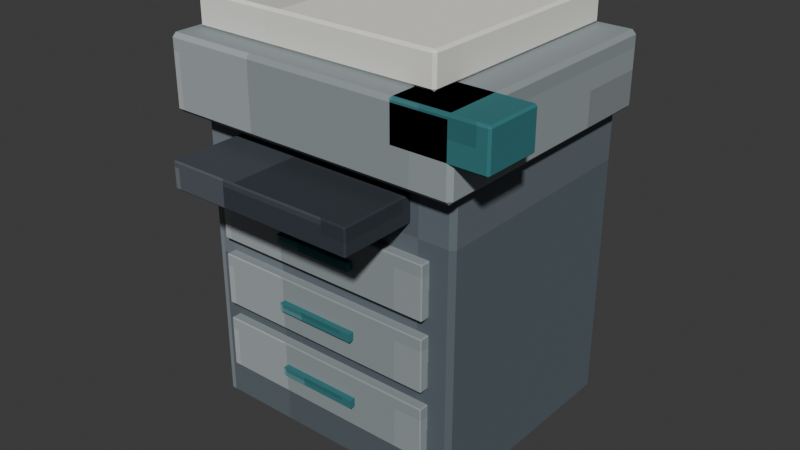 # Source: office_photocopier.blend  (saved by Blender 5.2.44; exported with 4.5.12 LTS)
import bpy
from mathutils import Matrix  # noqa: F401  (used for matrix-valued properties, if any)

bpy.ops.wm.read_factory_settings(use_empty=True)
scene = bpy.context.scene
scene.name = 'Scene'

# ---- collections
col_collection = bpy.data.collections.new('Collection'); scene.collection.children.link(col_collection)

# ---- images (referenced by path relative to the original .blend; pixels are not part of the script)
import os
ASSET_DIR = os.environ.get("B2B_ASSET_DIR", "")  # directory of the original .blend (textures are referenced by path, not embedded)
HERE = os.path.dirname(os.path.abspath(__file__))  # packed textures are extracted next to this script under _unpacked/

def load_image(name, relpath, width, height, colorspace="sRGB"):
    """Load a texture the original file referenced (path relative to the .blend, or extracted next to this script)."""
    p = next((c for c in (os.path.join(HERE, relpath), os.path.join(ASSET_DIR, relpath)) if relpath and os.path.exists(c)), "")
    if p:
        img = bpy.data.images.load(p, check_existing=True)
        img.name = name
    else:  # same state as the original file: an image datablock whose file is absent (Cycles renders it pink)
        img = bpy.data.images.new(name, width, height)
        img.source = "FILE"
        img.filepath = "//" + (relpath or name)
    img.colorspace_settings.name = colorspace
    return img
img_office_photocopier_pixel_atlas = load_image('office_photocopier_pixel_atlas', '_unpacked/office_photocopier_pixel_atlas.1dd3c55a.png', 128, 16, 'sRGB')

# ---- materials (node trees are filled in below, after node groups)
mat_office_photocopier_pixel_paint = bpy.data.materials.new('Office Photocopier pixel paint')

# ---- material node trees
mat_office_photocopier_pixel_paint.use_nodes = True; mat_office_photocopier_pixel_paint.node_tree.nodes.clear()
_N = mat_office_photocopier_pixel_paint.node_tree.nodes; _L = mat_office_photocopier_pixel_paint.node_tree.links
n0 = _N.new('ShaderNodeBsdfPrincipled'); n0.name = 'Principled BSDF'; n0.location = (-200, 100)
n0.inputs[1].default_value = 0.05
n0.inputs[2].default_value = 0.86
n0.inputs[10].default_value = 0.005
n1 = _N.new('ShaderNodeOutputMaterial'); n1.name = 'Material Output'; n1.location = (200, 100)
n2 = _N.new('ShaderNodeTexImage'); n2.name = 'Image Texture'; n2.location = (0, 0)
n2.image = img_office_photocopier_pixel_atlas
n2.interpolation = 'Closest'
_L.new(n0.outputs[0], n1.inputs[0])
_L.new(n2.outputs[0], n0.inputs[0])
n1.is_active_output = True

# ---- world
world_world = bpy.data.worlds.new('World'); scene.world = world_world
world_world.use_nodes = True; world_world.node_tree.nodes.clear()
_N = world_world.node_tree.nodes; _L = world_world.node_tree.links
n0 = _N.new('ShaderNodeOutputWorld'); n0.name = 'World Output'; n0.location = (200, 100)
n1 = _N.new('ShaderNodeBackground'); n1.name = 'Background'; n1.location = (-200, 100)
n1.inputs[0].default_value = (0.05088, 0.05088, 0.05088, 1.0)
_L.new(n1.outputs[0], n0.inputs[0])
n0.is_active_output = True
world_world.color = (0.05088, 0.05088, 0.05088)
world_world.sun_shadow_jitter_overblur = 0.0

# ---- meshes
me_cube = bpy.data.meshes.new('Cube')
me_cube.from_pydata([(-0.406, -0.346, -0.49), (-0.406, -0.36, -0.476), (-0.42, -0.346, -0.476), (-0.406, -0.36, 0.476), (-0.406, -0.346, 0.49), (-0.42, -0.346, 0.476), (-0.406, 0.346, -0.49), (-0.42, 0.346, -0.476), (-0.406, 0.36, -0.476), (-0.406, 0.346, 0.49), (-0.406, 0.36, 0.476), (-0.42, 0.346, 0.476), (0.406, -0.346, -0.49), (0.42, -0.346, -0.476), (0.406, -0.36, -0.476), (0.406, -0.346, 0.49), (0.406, -0.36, 0.476), (0.42, -0.346, 0.476), (0.406, 0.346, -0.49), (0.406, 0.36, -0.476), (0.42, 0.346, -0.476), (0.406, 0.346, 0.49), (0.42, 0.346, 0.476), (0.406, 0.36, 0.476)], [], [(0, 1, 2), (3, 4, 5), (6, 7, 8), (9, 10, 11), (12, 13, 14), (15, 16, 17), (18, 19, 20), (21, 22, 23), (6, 0, 2, 7), (1, 3, 5, 2), (4, 9, 11, 5), (10, 8, 7, 11), (18, 6, 8, 19), (9, 21, 23, 10), (22, 20, 19, 23), (12, 18, 20, 13), (21, 15, 17, 22), (16, 14, 13, 17), (0, 12, 14, 1), (15, 4, 3, 16), (6, 18, 12, 0), (2, 5, 11, 7), (14, 16, 3, 1), (21, 9, 4, 15), (8, 10, 23, 19), (20, 22, 17, 13)])
_uv = me_cube.uv_layers.new(name='UVMap')
_uv.uv.foreach_set('vector', [0.2712, 0.7182, 0.2712, 0.7225, 0.2708, 0.7182, 0.326, 0.9413, 0.3264, 0.9413, 0.326, 0.945, 0.2712, 0.5043, 0.2708, 0.5043, 0.2712, 0.5, 0.3264, 0.2785, 0.326, 0.2812, 0.326, 0.2743, 0.2981, 0.7182, 0.2989, 0.7182, 0.2986, 0.7244, 0.3266, 0.7222, 0.326, 0.7262, 0.326, 0.7193, 0.2981, 0.5043, 0.2986, 0.4981, 0.2989, 0.5043, 0.3266, 0.5023, 0.326, 0.5043, 0.326, 0.4972, 0.2712, 0.5043, 0.2712, 0.7182, 0.2708, 0.7182, 0.2708, 0.5043, 0.299, 0.055, 0.326, 0.055, 0.326, 0.05933, 0.299, 0.05933, 0.3264, 0.05933, 0.3264, 0.2785, 0.326, 0.2743, 0.326, 0.05933, 0.326, 0.2812, 0.299, 0.2812, 0.299, 0.2732, 0.326, 0.2743, 0.2981, 0.5043, 0.2712, 0.5043, 0.2712, 0.5, 0.2986, 0.4981, 0.3264, 0.2785, 0.3266, 0.5023, 0.326, 0.4972, 0.326, 0.2812, 0.326, 0.5043, 0.2989, 0.5043, 0.2986, 0.4981, 0.326, 0.4972, 0.2981, 0.7182, 0.2981, 0.5043, 0.2989, 0.5043, 0.2989, 0.7182, 0.3266, 0.5023, 0.3266, 0.7222, 0.326, 0.7193, 0.326, 0.5043, 0.326, 0.7262, 0.2986, 0.7244, 0.2989, 0.7182, 0.326, 0.7193, 0.2712, 0.7182, 0.2981, 0.7182, 0.2986, 0.7244, 0.2712, 0.7225, 0.3266, 0.7222, 0.3264, 0.9413, 0.326, 0.9413, 0.326, 0.7262, 0.2712, 0.5043, 0.2981, 0.5043, 0.2981, 0.7182, 0.2712, 0.7182, 0.299, 0.05933, 0.326, 0.05933, 0.326, 0.2743, 0.299, 0.2732, 0.2986, 0.7244, 0.326, 0.7262, 0.326, 0.9413, 0.299, 0.9413, 0.3266, 0.5023, 0.3538, 0.5043, 0.3538, 0.7182, 0.3266, 0.7222, 0.299, 0.2812, 0.326, 0.2812, 0.326, 0.4972, 0.2986, 0.4981, 0.2989, 0.5043, 0.326, 0.5043, 0.326, 0.7193, 0.2989, 0.7182])
me_cube.materials.append(mat_office_photocopier_pixel_paint)
me_cube.update()
me_cube_001 = bpy.data.meshes.new('Cube.001')
me_cube_001.from_pydata([(-0.347, -0.0145, -0.08), (-0.347, -0.0175, -0.077), (-0.35, -0.0145, -0.077), (-0.347, -0.0175, 0.077), (-0.347, -0.0145, 0.08), (-0.35, -0.0145, 0.077), (-0.347, 0.0145, -0.08), (-0.35, 0.0145, -0.077), (-0.347, 0.0175, -0.077), (-0.347, 0.0145, 0.08), (-0.347, 0.0175, 0.077), (-0.35, 0.0145, 0.077), (0.347, -0.0145, -0.08), (0.35, -0.0145, -0.077), (0.347, -0.0175, -0.077), (0.347, -0.0145, 0.08), (0.347, -0.0175, 0.077), (0.35, -0.0145, 0.077), (0.347, 0.0145, -0.08), (0.347, 0.0175, -0.077), (0.35, 0.0145, -0.077), (0.347, 0.0145, 0.08), (0.35, 0.0145, 0.077), (0.347, 0.0175, 0.077)], [], [(0, 1, 2), (3, 4, 5), (6, 7, 8), (9, 10, 11), (12, 13, 14), (15, 16, 17), (18, 19, 20), (21, 22, 23), (6, 0, 2, 7), (1, 3, 5, 2), (4, 9, 11, 5), (10, 8, 7, 11), (18, 6, 8, 19), (9, 21, 23, 10), (22, 20, 19, 23), (12, 18, 20, 13), (21, 15, 17, 22), (16, 14, 13, 17), (0, 12, 14, 1), (15, 4, 3, 16), (6, 18, 12, 0), (2, 5, 11, 7), (14, 16, 3, 1), (21, 9, 4, 15), (8, 10, 23, 19), (20, 22, 17, 13)])
_uv = me_cube_001.uv_layers.new(name='UVMap')
_uv.uv.foreach_set('vector', [0.3959, 0.7034, 0.3959, 0.7225, 0.3958, 0.7034, 0.4509, 0.944, 0.4514, 0.944, 0.4509, 0.945, 0.3959, 0.5191, 0.3958, 0.5191, 0.3959, 0.5, 0.4514, 0.2718, 0.4509, 0.2785, 0.4509, 0.2632, 0.4235, 0.7034, 0.424, 0.7034, 0.4238, 0.723, 0.4515, 0.7134, 0.4509, 0.7235, 0.4509, 0.7082, 0.4235, 0.5191, 0.4238, 0.4995, 0.424, 0.5191, 0.4515, 0.5141, 0.4509, 0.5191, 0.4509, 0.4993, 0.3959, 0.5191, 0.3959, 0.7034, 0.3958, 0.7034, 0.3958, 0.5191, 0.4241, 0.055, 0.4509, 0.055, 0.4509, 0.07407, 0.4241, 0.07407, 0.4514, 0.07407, 0.4514, 0.2718, 0.4509, 0.2632, 0.4509, 0.07407, 0.4509, 0.2785, 0.4241, 0.2785, 0.4241, 0.2584, 0.4509, 0.2632, 0.4235, 0.5191, 0.3959, 0.5191, 0.3959, 0.5, 0.4238, 0.4995, 0.4514, 0.2718, 0.4515, 0.5141, 0.4509, 0.4993, 0.4509, 0.2785, 0.4509, 0.5191, 0.424, 0.5191, 0.4238, 0.4995, 0.4509, 0.4993, 0.4235, 0.7034, 0.4235, 0.5191, 0.424, 0.5191, 0.424, 0.7034, 0.4515, 0.5141, 0.4515, 0.7134, 0.4509, 0.7082, 0.4509, 0.5191, 0.4509, 0.7235, 0.4238, 0.723, 0.424, 0.7034, 0.4509, 0.7082, 0.3959, 0.7034, 0.4235, 0.7034, 0.4238, 0.723, 0.3959, 0.7225, 0.4515, 0.7134, 0.4514, 0.944, 0.4509, 0.944, 0.4509, 0.7235, 0.3959, 0.5191, 0.4235, 0.5191, 0.4235, 0.7034, 0.3959, 0.7034, 0.4241, 0.07407, 0.4509, 0.07407, 0.4509, 0.2632, 0.4241, 0.2584, 0.4238, 0.723, 0.4509, 0.7235, 0.4509, 0.944, 0.4241, 0.944, 0.4515, 0.5141, 0.4791, 0.5191, 0.4791, 0.7034, 0.4515, 0.7134, 0.4241, 0.2785, 0.4509, 0.2785, 0.4509, 0.4993, 0.4238, 0.4995, 0.424, 0.5191, 0.4509, 0.5191, 0.4509, 0.7082, 0.424, 0.7034])
me_cube_001.materials.append(mat_office_photocopier_pixel_paint)
me_cube_001.update()
me_cube_002 = bpy.data.meshes.new('Cube.002')
me_cube_002.from_pydata([(-0.125, -0.009, -0.0125), (-0.125, -0.009, 0.0125), (-0.125, 0.009, -0.0125), (-0.125, 0.009, 0.0125), (0.125, -0.009, -0.0125), (0.125, -0.009, 0.0125), (0.125, 0.009, -0.0125), (0.125, 0.009, 0.0125)], [], [(0, 1, 3, 2), (2, 3, 7, 6), (6, 7, 5, 4), (4, 5, 1, 0), (2, 6, 4, 0), (7, 3, 1, 5)])
_uv = me_cube_002.uv_layers.new(name='UVMap')
_uv.uv.foreach_set('vector', [0.7986, 0.055, 0.8264, 0.055, 0.8264, 0.2775, 0.7986, 0.2775, 0.7986, 0.2775, 0.8264, 0.2775, 0.8264, 0.5, 0.7986, 0.5, 0.7986, 0.5, 0.8264, 0.5, 0.8264, 0.7225, 0.7986, 0.7225, 0.7986, 0.7225, 0.8264, 0.7225, 0.8264, 0.945, 0.7986, 0.945, 0.7708, 0.5, 0.7986, 0.5, 0.7986, 0.7225, 0.7708, 0.7225, 0.8264, 0.5, 0.8542, 0.5, 0.8542, 0.7225, 0.8264, 0.7225])
me_cube_002.materials.append(mat_office_photocopier_pixel_paint)
me_cube_002.update()
me_cube_003 = bpy.data.meshes.new('Cube.003')
me_cube_003.from_pydata([(-0.347, -0.0145, -0.08), (-0.347, -0.0175, -0.077), (-0.35, -0.0145, -0.077), (-0.347, -0.0175, 0.077), (-0.347, -0.0145, 0.08), (-0.35, -0.0145, 0.077), (-0.347, 0.0145, -0.08), (-0.35, 0.0145, -0.077), (-0.347, 0.0175, -0.077), (-0.347, 0.0145, 0.08), (-0.347, 0.0175, 0.077), (-0.35, 0.0145, 0.077), (0.347, -0.0145, -0.08), (0.35, -0.0145, -0.077), (0.347, -0.0175, -0.077), (0.347, -0.0145, 0.08), (0.347, -0.0175, 0.077), (0.35, -0.0145, 0.077), (0.347, 0.0145, -0.08), (0.347, 0.0175, -0.077), (0.35, 0.0145, -0.077), (0.347, 0.0145, 0.08), (0.35, 0.0145, 0.077), (0.347, 0.0175, 0.077)], [], [(0, 1, 2), (3, 4, 5), (6, 7, 8), (9, 10, 11), (12, 13, 14), (15, 16, 17), (18, 19, 20), (21, 22, 23), (6, 0, 2, 7), (1, 3, 5, 2), (4, 9, 11, 5), (10, 8, 7, 11), (18, 6, 8, 19), (9, 21, 23, 10), (22, 20, 19, 23), (12, 18, 20, 13), (21, 15, 17, 22), (16, 14, 13, 17), (0, 12, 14, 1), (15, 4, 3, 16), (6, 18, 12, 0), (2, 5, 11, 7), (14, 16, 3, 1), (21, 9, 4, 15), (8, 10, 23, 19), (20, 22, 17, 13)])
_uv = me_cube_003.uv_layers.new(name='UVMap')
_uv.uv.foreach_set('vector', [0.3959, 0.7034, 0.3959, 0.7225, 0.3958, 0.7034, 0.4509, 0.944, 0.4514, 0.944, 0.4509, 0.945, 0.3959, 0.5191, 0.3958, 0.5191, 0.3959, 0.5, 0.4514, 0.2718, 0.4509, 0.2785, 0.4509, 0.2632, 0.4235, 0.7034, 0.424, 0.7034, 0.4238, 0.723, 0.4515, 0.7134, 0.4509, 0.7235, 0.4509, 0.7082, 0.4235, 0.5191, 0.4238, 0.4995, 0.424, 0.5191, 0.4515, 0.5141, 0.4509, 0.5191, 0.4509, 0.4993, 0.3959, 0.5191, 0.3959, 0.7034, 0.3958, 0.7034, 0.3958, 0.5191, 0.4241, 0.055, 0.4509, 0.055, 0.4509, 0.07407, 0.4241, 0.07407, 0.4514, 0.07407, 0.4514, 0.2718, 0.4509, 0.2632, 0.4509, 0.07407, 0.4509, 0.2785, 0.4241, 0.2785, 0.4241, 0.2584, 0.4509, 0.2632, 0.4235, 0.5191, 0.3959, 0.5191, 0.3959, 0.5, 0.4238, 0.4995, 0.4514, 0.2718, 0.4515, 0.5141, 0.4509, 0.4993, 0.4509, 0.2785, 0.4509, 0.5191, 0.424, 0.5191, 0.4238, 0.4995, 0.4509, 0.4993, 0.4235, 0.7034, 0.4235, 0.5191, 0.424, 0.5191, 0.424, 0.7034, 0.4515, 0.5141, 0.4515, 0.7134, 0.4509, 0.7082, 0.4509, 0.5191, 0.4509, 0.7235, 0.4238, 0.723, 0.424, 0.7034, 0.4509, 0.7082, 0.3959, 0.7034, 0.4235, 0.7034, 0.4238, 0.723, 0.3959, 0.7225, 0.4515, 0.7134, 0.4514, 0.944, 0.4509, 0.944, 0.4509, 0.7235, 0.3959, 0.5191, 0.4235, 0.5191, 0.4235, 0.7034, 0.3959, 0.7034, 0.4241, 0.07407, 0.4509, 0.07407, 0.4509, 0.2632, 0.4241, 0.2584, 0.4238, 0.723, 0.4509, 0.7235, 0.4509, 0.944, 0.4241, 0.944, 0.4515, 0.5141, 0.4791, 0.5191, 0.4791, 0.7034, 0.4515, 0.7134, 0.4241, 0.2785, 0.4509, 0.2785, 0.4509, 0.4993, 0.4238, 0.4995, 0.424, 0.5191, 0.4509, 0.5191, 0.4509, 0.7082, 0.424, 0.7034])
me_cube_003.materials.append(mat_office_photocopier_pixel_paint)
me_cube_003.update()
me_cube_004 = bpy.data.meshes.new('Cube.004')
me_cube_004.from_pydata([(-0.125, -0.009, -0.0125), (-0.125, -0.009, 0.0125), (-0.125, 0.009, -0.0125), (-0.125, 0.009, 0.0125), (0.125, -0.009, -0.0125), (0.125, -0.009, 0.0125), (0.125, 0.009, -0.0125), (0.125, 0.009, 0.0125)], [], [(0, 1, 3, 2), (2, 3, 7, 6), (6, 7, 5, 4), (4, 5, 1, 0), (2, 6, 4, 0), (7, 3, 1, 5)])
_uv = me_cube_004.uv_layers.new(name='UVMap')
_uv.uv.foreach_set('vector', [0.7986, 0.055, 0.8264, 0.055, 0.8264, 0.2775, 0.7986, 0.2775, 0.7986, 0.2775, 0.8264, 0.2775, 0.8264, 0.5, 0.7986, 0.5, 0.7986, 0.5, 0.8264, 0.5, 0.8264, 0.7225, 0.7986, 0.7225, 0.7986, 0.7225, 0.8264, 0.7225, 0.8264, 0.945, 0.7986, 0.945, 0.7708, 0.5, 0.7986, 0.5, 0.7986, 0.7225, 0.7708, 0.7225, 0.8264, 0.5, 0.8542, 0.5, 0.8542, 0.7225, 0.8264, 0.7225])
me_cube_004.materials.append(mat_office_photocopier_pixel_paint)
me_cube_004.update()
me_cube_005 = bpy.data.meshes.new('Cube.005')
me_cube_005.from_pydata([(-0.347, -0.0145, -0.08), (-0.347, -0.0175, -0.077), (-0.35, -0.0145, -0.077), (-0.347, -0.0175, 0.077), (-0.347, -0.0145, 0.08), (-0.35, -0.0145, 0.077), (-0.347, 0.0145, -0.08), (-0.35, 0.0145, -0.077), (-0.347, 0.0175, -0.077), (-0.347, 0.0145, 0.08), (-0.347, 0.0175, 0.077), (-0.35, 0.0145, 0.077), (0.347, -0.0145, -0.08), (0.35, -0.0145, -0.077), (0.347, -0.0175, -0.077), (0.347, -0.0145, 0.08), (0.347, -0.0175, 0.077), (0.35, -0.0145, 0.077), (0.347, 0.0145, -0.08), (0.347, 0.0175, -0.077), (0.35, 0.0145, -0.077), (0.347, 0.0145, 0.08), (0.35, 0.0145, 0.077), (0.347, 0.0175, 0.077)], [], [(0, 1, 2), (3, 4, 5), (6, 7, 8), (9, 10, 11), (12, 13, 14), (15, 16, 17), (18, 19, 20), (21, 22, 23), (6, 0, 2, 7), (1, 3, 5, 2), (4, 9, 11, 5), (10, 8, 7, 11), (18, 6, 8, 19), (9, 21, 23, 10), (22, 20, 19, 23), (12, 18, 20, 13), (21, 15, 17, 22), (16, 14, 13, 17), (0, 12, 14, 1), (15, 4, 3, 16), (6, 18, 12, 0), (2, 5, 11, 7), (14, 16, 3, 1), (21, 9, 4, 15), (8, 10, 23, 19), (20, 22, 17, 13)])
_uv = me_cube_005.uv_layers.new(name='UVMap')
_uv.uv.foreach_set('vector', [0.3959, 0.7034, 0.3959, 0.7225, 0.3958, 0.7034, 0.4509, 0.944, 0.4514, 0.944, 0.4509, 0.945, 0.3959, 0.5191, 0.3958, 0.5191, 0.3959, 0.5, 0.4514, 0.2718, 0.4509, 0.2785, 0.4509, 0.2632, 0.4235, 0.7034, 0.424, 0.7034, 0.4238, 0.723, 0.4515, 0.7134, 0.4509, 0.7235, 0.4509, 0.7082, 0.4235, 0.5191, 0.4238, 0.4995, 0.424, 0.5191, 0.4515, 0.5141, 0.4509, 0.5191, 0.4509, 0.4993, 0.3959, 0.5191, 0.3959, 0.7034, 0.3958, 0.7034, 0.3958, 0.5191, 0.4241, 0.055, 0.4509, 0.055, 0.4509, 0.07407, 0.4241, 0.07407, 0.4514, 0.07407, 0.4514, 0.2718, 0.4509, 0.2632, 0.4509, 0.07407, 0.4509, 0.2785, 0.4241, 0.2785, 0.4241, 0.2584, 0.4509, 0.2632, 0.4235, 0.5191, 0.3959, 0.5191, 0.3959, 0.5, 0.4238, 0.4995, 0.4514, 0.2718, 0.4515, 0.5141, 0.4509, 0.4993, 0.4509, 0.2785, 0.4509, 0.5191, 0.424, 0.5191, 0.4238, 0.4995, 0.4509, 0.4993, 0.4235, 0.7034, 0.4235, 0.5191, 0.424, 0.5191, 0.424, 0.7034, 0.4515, 0.5141, 0.4515, 0.7134, 0.4509, 0.7082, 0.4509, 0.5191, 0.4509, 0.7235, 0.4238, 0.723, 0.424, 0.7034, 0.4509, 0.7082, 0.3959, 0.7034, 0.4235, 0.7034, 0.4238, 0.723, 0.3959, 0.7225, 0.4515, 0.7134, 0.4514, 0.944, 0.4509, 0.944, 0.4509, 0.7235, 0.3959, 0.5191, 0.4235, 0.5191, 0.4235, 0.7034, 0.3959, 0.7034, 0.4241, 0.07407, 0.4509, 0.07407, 0.4509, 0.2632, 0.4241, 0.2584, 0.4238, 0.723, 0.4509, 0.7235, 0.4509, 0.944, 0.4241, 0.944, 0.4515, 0.5141, 0.4791, 0.5191, 0.4791, 0.7034, 0.4515, 0.7134, 0.4241, 0.2785, 0.4509, 0.2785, 0.4509, 0.4993, 0.4238, 0.4995, 0.424, 0.5191, 0.4509, 0.5191, 0.4509, 0.7082, 0.424, 0.7034])
me_cube_005.materials.append(mat_office_photocopier_pixel_paint)
me_cube_005.update()
me_cube_006 = bpy.data.meshes.new('Cube.006')
me_cube_006.from_pydata([(-0.125, -0.009, -0.0125), (-0.125, -0.009, 0.0125), (-0.125, 0.009, -0.0125), (-0.125, 0.009, 0.0125), (0.125, -0.009, -0.0125), (0.125, -0.009, 0.0125), (0.125, 0.009, -0.0125), (0.125, 0.009, 0.0125)], [], [(0, 1, 3, 2), (2, 3, 7, 6), (6, 7, 5, 4), (4, 5, 1, 0), (2, 6, 4, 0), (7, 3, 1, 5)])
_uv = me_cube_006.uv_layers.new(name='UVMap')
_uv.uv.foreach_set('vector', [0.7986, 0.055, 0.8264, 0.055, 0.8264, 0.2775, 0.7986, 0.2775, 0.7986, 0.2775, 0.8264, 0.2775, 0.8264, 0.5, 0.7986, 0.5, 0.7986, 0.5, 0.8264, 0.5, 0.8264, 0.7225, 0.7986, 0.7225, 0.7986, 0.7225, 0.8264, 0.7225, 0.8264, 0.945, 0.7986, 0.945, 0.7708, 0.5, 0.7986, 0.5, 0.7986, 0.7225, 0.7708, 0.7225, 0.8264, 0.5, 0.8542, 0.5, 0.8542, 0.7225, 0.8264, 0.7225])
me_cube_006.materials.append(mat_office_photocopier_pixel_paint)
me_cube_006.update()
me_cube_007 = bpy.data.meshes.new('Cube.007')
me_cube_007.from_pydata([(-0.448, -0.388, -0.11), (-0.448, -0.4, -0.098), (-0.46, -0.388, -0.098), (-0.448, -0.4, 0.098), (-0.448, -0.388, 0.11), (-0.46, -0.388, 0.098), (-0.448, 0.388, -0.11), (-0.46, 0.388, -0.098), (-0.448, 0.4, -0.098), (-0.448, 0.388, 0.11), (-0.448, 0.4, 0.098), (-0.46, 0.388, 0.098), (0.448, -0.388, -0.11), (0.46, -0.388, -0.098), (0.448, -0.4, -0.098), (0.448, -0.388, 0.11), (0.448, -0.4, 0.098), (0.46, -0.388, 0.098), (0.448, 0.388, -0.11), (0.448, 0.4, -0.098), (0.46, 0.388, -0.098), (0.448, 0.388, 0.11), (0.46, 0.388, 0.098), (0.448, 0.4, 0.098)], [], [(0, 1, 2), (3, 4, 5), (6, 7, 8), (9, 10, 11), (12, 13, 14), (15, 16, 17), (18, 19, 20), (21, 22, 23), (6, 0, 2, 7), (1, 3, 5, 2), (4, 9, 11, 5), (10, 8, 7, 11), (18, 6, 8, 19), (9, 21, 23, 10), (22, 20, 19, 23), (12, 18, 20, 13), (21, 15, 17, 22), (16, 14, 13, 17), (0, 12, 14, 1), (15, 4, 3, 16), (6, 18, 12, 0), (2, 5, 11, 7), (14, 16, 3, 1), (21, 9, 4, 15), (8, 10, 23, 19), (20, 22, 17, 13)])
_uv = me_cube_007.uv_layers.new(name='UVMap')
_uv.uv.foreach_set('vector', [0.3961, 0.7192, 0.3961, 0.7225, 0.3958, 0.7192, 0.4499, 0.9421, 0.4514, 0.9421, 0.4499, 0.945, 0.3961, 0.5033, 0.3958, 0.5033, 0.3961, 0.5, 0.4514, 0.2783, 0.4499, 0.2804, 0.4499, 0.275, 0.4232, 0.7192, 0.4247, 0.7192, 0.4242, 0.724, 0.4516, 0.7223, 0.4499, 0.7254, 0.4499, 0.72, 0.4232, 0.5033, 0.4242, 0.4985, 0.4247, 0.5033, 0.4516, 0.5018, 0.4499, 0.5033, 0.4499, 0.4978, 0.3961, 0.5033, 0.3961, 0.7192, 0.3958, 0.7192, 0.3958, 0.5033, 0.4251, 0.055, 0.4499, 0.055, 0.4499, 0.05834, 0.4251, 0.05834, 0.4514, 0.05834, 0.4514, 0.2783, 0.4499, 0.275, 0.4499, 0.05834, 0.4499, 0.2804, 0.4251, 0.2804, 0.4251, 0.2742, 0.4499, 0.275, 0.4232, 0.5033, 0.3961, 0.5033, 0.3961, 0.5, 0.4242, 0.4985, 0.4514, 0.2783, 0.4516, 0.5018, 0.4499, 0.4978, 0.4499, 0.2804, 0.4499, 0.5033, 0.4247, 0.5033, 0.4242, 0.4985, 0.4499, 0.4978, 0.4232, 0.7192, 0.4232, 0.5033, 0.4247, 0.5033, 0.4247, 0.7192, 0.4516, 0.5018, 0.4516, 0.7223, 0.4499, 0.72, 0.4499, 0.5033, 0.4499, 0.7254, 0.4242, 0.724, 0.4247, 0.7192, 0.4499, 0.72, 0.3961, 0.7192, 0.4232, 0.7192, 0.4242, 0.724, 0.3961, 0.7225, 0.4516, 0.7223, 0.4514, 0.9421, 0.4499, 0.9421, 0.4499, 0.7254, 0.3961, 0.5033, 0.4232, 0.5033, 0.4232, 0.7192, 0.3961, 0.7192, 0.4251, 0.05834, 0.4499, 0.05834, 0.4499, 0.275, 0.4251, 0.2742, 0.4242, 0.724, 0.4499, 0.7254, 0.4499, 0.9421, 0.4251, 0.9421, 0.4516, 0.5018, 0.4789, 0.5033, 0.4789, 0.7192, 0.4516, 0.7223, 0.4251, 0.2804, 0.4499, 0.2804, 0.4499, 0.4978, 0.4242, 0.4985, 0.4247, 0.5033, 0.4499, 0.5033, 0.4499, 0.72, 0.4247, 0.7192])
me_cube_007.materials.append(mat_office_photocopier_pixel_paint)
me_cube_007.update()
me_cube_008 = bpy.data.meshes.new('Cube.008')
me_cube_008.from_pydata([(-0.382, -0.342, -0.05), (-0.382, -0.35, -0.042), (-0.39, -0.342, -0.042), (-0.382, -0.35, 0.042), (-0.382, -0.342, 0.05), (-0.39, -0.342, 0.042), (-0.382, 0.342, -0.05), (-0.39, 0.342, -0.042), (-0.382, 0.35, -0.042), (-0.382, 0.342, 0.05), (-0.382, 0.35, 0.042), (-0.39, 0.342, 0.042), (0.382, -0.342, -0.05), (0.39, -0.342, -0.042), (0.382, -0.35, -0.042), (0.382, -0.342, 0.05), (0.382, -0.35, 0.042), (0.39, -0.342, 0.042), (0.382, 0.342, -0.05), (0.382, 0.35, -0.042), (0.39, 0.342, -0.042), (0.382, 0.342, 0.05), (0.39, 0.342, 0.042), (0.382, 0.35, 0.042)], [], [(0, 1, 2), (3, 4, 5), (6, 7, 8), (9, 10, 11), (12, 13, 14), (15, 16, 17), (18, 19, 20), (21, 22, 23), (6, 0, 2, 7), (1, 3, 5, 2), (4, 9, 11, 5), (10, 8, 7, 11), (18, 6, 8, 19), (9, 21, 23, 10), (22, 20, 19, 23), (12, 18, 20, 13), (21, 15, 17, 22), (16, 14, 13, 17), (0, 12, 14, 1), (15, 4, 3, 16), (6, 18, 12, 0), (2, 5, 11, 7), (14, 16, 3, 1), (21, 9, 4, 15), (8, 10, 23, 19), (20, 22, 17, 13)])
_uv = me_cube_008.uv_layers.new(name='UVMap')
_uv.uv.foreach_set('vector', [0.6461, 0.72, 0.6461, 0.7225, 0.6458, 0.72, 0.6992, 0.9427, 0.7014, 0.9427, 0.6992, 0.945, 0.6461, 0.5025, 0.6458, 0.5025, 0.6461, 0.5, 0.7014, 0.2782, 0.6992, 0.2798, 0.6992, 0.2756, 0.6733, 0.72, 0.6753, 0.72, 0.6746, 0.7236, 0.7015, 0.7224, 0.6992, 0.7248, 0.6992, 0.7206, 0.6733, 0.5025, 0.6746, 0.4989, 0.6753, 0.5025, 0.7015, 0.5013, 0.6992, 0.5025, 0.6992, 0.4983, 0.6461, 0.5025, 0.6461, 0.72, 0.6458, 0.72, 0.6458, 0.5025, 0.6758, 0.055, 0.6992, 0.055, 0.6992, 0.05754, 0.6758, 0.05754, 0.7014, 0.05754, 0.7014, 0.2782, 0.6992, 0.2756, 0.6992, 0.05754, 0.6992, 0.2798, 0.6758, 0.2798, 0.6758, 0.275, 0.6992, 0.2756, 0.6733, 0.5025, 0.6461, 0.5025, 0.6461, 0.5, 0.6746, 0.4989, 0.7014, 0.2782, 0.7015, 0.5013, 0.6992, 0.4983, 0.6992, 0.2798, 0.6992, 0.5025, 0.6753, 0.5025, 0.6746, 0.4989, 0.6992, 0.4983, 0.6733, 0.72, 0.6733, 0.5025, 0.6753, 0.5025, 0.6753, 0.72, 0.7015, 0.5013, 0.7015, 0.7224, 0.6992, 0.7206, 0.6992, 0.5025, 0.6992, 0.7248, 0.6746, 0.7236, 0.6753, 0.72, 0.6992, 0.7206, 0.6461, 0.72, 0.6733, 0.72, 0.6746, 0.7236, 0.6461, 0.7225, 0.7015, 0.7224, 0.7014, 0.9427, 0.6992, 0.9427, 0.6992, 0.7248, 0.6461, 0.5025, 0.6733, 0.5025, 0.6733, 0.72, 0.6461, 0.72, 0.6758, 0.05754, 0.6992, 0.05754, 0.6992, 0.2756, 0.6758, 0.275, 0.6746, 0.7236, 0.6992, 0.7248, 0.6992, 0.9427, 0.6758, 0.9427, 0.7015, 0.5013, 0.7289, 0.5025, 0.7289, 0.72, 0.7015, 0.7224, 0.6758, 0.2798, 0.6992, 0.2798, 0.6992, 0.4983, 0.6746, 0.4989, 0.6753, 0.5025, 0.6992, 0.5025, 0.6992, 0.7206, 0.6753, 0.72])
me_cube_008.materials.append(mat_office_photocopier_pixel_paint)
me_cube_008.update()
me_cube_009 = bpy.data.meshes.new('Cube.009')
me_cube_009.from_pydata([(-0.134, -0.084, -0.06), (-0.134, -0.09, -0.054), (-0.14, -0.084, -0.054), (-0.134, -0.09, 0.054), (-0.134, -0.084, 0.06), (-0.14, -0.084, 0.054), (-0.134, 0.084, -0.06), (-0.14, 0.084, -0.054), (-0.134, 0.09, -0.054), (-0.134, 0.084, 0.06), (-0.134, 0.09, 0.054), (-0.14, 0.084, 0.054), (0.134, -0.084, -0.06), (0.14, -0.084, -0.054), (0.134, -0.09, -0.054), (0.134, -0.084, 0.06), (0.134, -0.09, 0.054), (0.14, -0.084, 0.054), (0.134, 0.084, -0.06), (0.134, 0.09, -0.054), (0.14, 0.084, -0.054), (0.134, 0.084, 0.06), (0.14, 0.084, 0.054), (0.134, 0.09, 0.054)], [], [(0, 1, 2), (3, 4, 5), (6, 7, 8), (9, 10, 11), (12, 13, 14), (15, 16, 17), (18, 19, 20), (21, 22, 23), (6, 0, 2, 7), (1, 3, 5, 2), (4, 9, 11, 5), (10, 8, 7, 11), (18, 6, 8, 19), (9, 21, 23, 10), (22, 20, 19, 23), (12, 18, 20, 13), (21, 15, 17, 22), (16, 14, 13, 17), (0, 12, 14, 1), (15, 4, 3, 16), (6, 18, 12, 0), (2, 5, 11, 7), (14, 16, 3, 1), (21, 9, 4, 15), (8, 10, 23, 19), (20, 22, 17, 13)])
_uv = me_cube_009.uv_layers.new(name='UVMap')
_uv.uv.foreach_set('vector', [0.7714, 0.7151, 0.7714, 0.7225, 0.7708, 0.7151, 0.825, 0.9402, 0.8264, 0.9402, 0.825, 0.945, 0.7714, 0.5074, 0.7708, 0.5074, 0.7714, 0.5, 0.8264, 0.2782, 0.825, 0.2823, 0.825, 0.2719, 0.798, 0.7151, 0.7996, 0.7151, 0.799, 0.7249, 0.8267, 0.7212, 0.825, 0.7273, 0.825, 0.7169, 0.798, 0.5074, 0.799, 0.4976, 0.7996, 0.5074, 0.8267, 0.5044, 0.825, 0.5074, 0.825, 0.4964, 0.7714, 0.5074, 0.7714, 0.7151, 0.7708, 0.7151, 0.7708, 0.5074, 0.8, 0.055, 0.825, 0.055, 0.825, 0.06242, 0.8, 0.06242, 0.8264, 0.06242, 0.8264, 0.2782, 0.825, 0.2719, 0.825, 0.06242, 0.825, 0.2823, 0.8, 0.2823, 0.8, 0.2701, 0.825, 0.2719, 0.798, 0.5074, 0.7714, 0.5074, 0.7714, 0.5, 0.799, 0.4976, 0.8264, 0.2782, 0.8267, 0.5044, 0.825, 0.4964, 0.825, 0.2823, 0.825, 0.5074, 0.7996, 0.5074, 0.799, 0.4976, 0.825, 0.4964, 0.798, 0.7151, 0.798, 0.5074, 0.7996, 0.5074, 0.7996, 0.7151, 0.8267, 0.5044, 0.8267, 0.7212, 0.825, 0.7169, 0.825, 0.5074, 0.825, 0.7273, 0.799, 0.7249, 0.7996, 0.7151, 0.825, 0.7169, 0.7714, 0.7151, 0.798, 0.7151, 0.799, 0.7249, 0.7714, 0.7225, 0.8267, 0.7212, 0.8264, 0.9402, 0.825, 0.9402, 0.825, 0.7273, 0.7714, 0.5074, 0.798, 0.5074, 0.798, 0.7151, 0.7714, 0.7151, 0.8, 0.06242, 0.825, 0.06242, 0.825, 0.2719, 0.8, 0.2701, 0.799, 0.7249, 0.825, 0.7273, 0.825, 0.9402, 0.8, 0.9402, 0.8267, 0.5044, 0.8536, 0.5074, 0.8536, 0.7151, 0.8267, 0.7212, 0.8, 0.2823, 0.825, 0.2823, 0.825, 0.4964, 0.799, 0.4976, 0.7996, 0.5074, 0.825, 0.5074, 0.825, 0.7169, 0.7996, 0.7151])
me_cube_009.materials.append(mat_office_photocopier_pixel_paint)
me_cube_009.update()
me_cube_010 = bpy.data.meshes.new('Cube.010')
me_cube_010.from_pydata([(-0.286, -0.136, -0.04), (-0.286, -0.14, -0.036), (-0.29, -0.136, -0.036), (-0.286, -0.14, 0.036), (-0.286, -0.136, 0.04), (-0.29, -0.136, 0.036), (-0.286, 0.136, -0.04), (-0.29, 0.136, -0.036), (-0.286, 0.14, -0.036), (-0.286, 0.136, 0.04), (-0.286, 0.14, 0.036), (-0.29, 0.136, 0.036), (0.286, -0.136, -0.04), (0.29, -0.136, -0.036), (0.286, -0.14, -0.036), (0.286, -0.136, 0.04), (0.286, -0.14, 0.036), (0.29, -0.136, 0.036), (0.286, 0.136, -0.04), (0.286, 0.14, -0.036), (0.29, 0.136, -0.036), (0.286, 0.136, 0.04), (0.29, 0.136, 0.036), (0.286, 0.14, 0.036)], [], [(0, 1, 2), (3, 4, 5), (6, 7, 8), (9, 10, 11), (12, 13, 14), (15, 16, 17), (18, 19, 20), (21, 22, 23), (6, 0, 2, 7), (1, 3, 5, 2), (4, 9, 11, 5), (10, 8, 7, 11), (18, 6, 8, 19), (9, 21, 23, 10), (22, 20, 19, 23), (12, 18, 20, 13), (21, 15, 17, 22), (16, 14, 13, 17), (0, 12, 14, 1), (15, 4, 3, 16), (6, 18, 12, 0), (2, 5, 11, 7), (14, 16, 3, 1), (21, 9, 4, 15), (8, 10, 23, 19), (20, 22, 17, 13)])
_uv = me_cube_010.uv_layers.new(name='UVMap')
_uv.uv.foreach_set('vector', [0.146, 0.7193, 0.146, 0.7225, 0.1458, 0.7193, 0.2, 0.9435, 0.2014, 0.9435, 0.2, 0.945, 0.146, 0.5032, 0.1458, 0.5032, 0.146, 0.5, 0.2014, 0.2775, 0.2, 0.279, 0.2, 0.2751, 0.1734, 0.7193, 0.1746, 0.7193, 0.1742, 0.7233, 0.2015, 0.7217, 0.2, 0.724, 0.2, 0.7201, 0.1734, 0.5032, 0.1742, 0.4992, 0.1746, 0.5032, 0.2015, 0.502, 0.2, 0.5032, 0.2, 0.4988, 0.146, 0.5032, 0.146, 0.7193, 0.1458, 0.7193, 0.1458, 0.5032, 0.175, 0.055, 0.2, 0.055, 0.2, 0.05818, 0.175, 0.05818, 0.2014, 0.05818, 0.2014, 0.2775, 0.2, 0.2751, 0.2, 0.05818, 0.2, 0.279, 0.175, 0.279, 0.175, 0.2743, 0.2, 0.2751, 0.1734, 0.5032, 0.146, 0.5032, 0.146, 0.5, 0.1742, 0.4992, 0.2014, 0.2775, 0.2015, 0.502, 0.2, 0.4988, 0.2, 0.279, 0.2, 0.5032, 0.1746, 0.5032, 0.1742, 0.4992, 0.2, 0.4988, 0.1734, 0.7193, 0.1734, 0.5032, 0.1746, 0.5032, 0.1746, 0.7193, 0.2015, 0.502, 0.2015, 0.7217, 0.2, 0.7201, 0.2, 0.5032, 0.2, 0.724, 0.1742, 0.7233, 0.1746, 0.7193, 0.2, 0.7201, 0.146, 0.7193, 0.1734, 0.7193, 0.1742, 0.7233, 0.146, 0.7225, 0.2015, 0.7217, 0.2014, 0.9435, 0.2, 0.9435, 0.2, 0.724, 0.146, 0.5032, 0.1734, 0.5032, 0.1734, 0.7193, 0.146, 0.7193, 0.175, 0.05818, 0.2, 0.05818, 0.2, 0.2751, 0.175, 0.2743, 0.1742, 0.7233, 0.2, 0.724, 0.2, 0.9435, 0.175, 0.9435, 0.2015, 0.502, 0.229, 0.5032, 0.229, 0.7193, 0.2015, 0.7217, 0.175, 0.279, 0.2, 0.279, 0.2, 0.4988, 0.1742, 0.4992, 0.1746, 0.5032, 0.2, 0.5032, 0.2, 0.7201, 0.1746, 0.7193])
me_cube_010.materials.append(mat_office_photocopier_pixel_paint)
me_cube_010.update()

# ---- objects
ob_copierbase = bpy.data.objects.new('CopierBase', me_cube)
ob_paperdrawer_0 = bpy.data.objects.new('PaperDrawer_0', me_cube_001)
ob_drawerhandle_0 = bpy.data.objects.new('DrawerHandle_0', me_cube_002)
ob_paperdrawer_1 = bpy.data.objects.new('PaperDrawer_1', me_cube_003)
ob_drawerhandle_1 = bpy.data.objects.new('DrawerHandle_1', me_cube_004)
ob_paperdrawer_2 = bpy.data.objects.new('PaperDrawer_2', me_cube_005)
ob_drawerhandle_2 = bpy.data.objects.new('DrawerHandle_2', me_cube_006)
ob_scannerbody = bpy.data.objects.new('ScannerBody', me_cube_007)
ob_scannerlid = bpy.data.objects.new('ScannerLid', me_cube_008)
ob_controlpanel = bpy.data.objects.new('ControlPanel', me_cube_009)
ob_outputtray = bpy.data.objects.new('OutputTray', me_cube_010)

# ---- transforms, parenting, visibility, modifiers, constraints
ob_copierbase.location = (0.0, 0.03, 0.49)
ob_paperdrawer_0.location = (0.0, -0.342, 0.22)
ob_drawerhandle_0.location = (0.0, -0.368, 0.22)
ob_paperdrawer_1.location = (0.0, -0.342, 0.43)
ob_drawerhandle_1.location = (0.0, -0.368, 0.43)
ob_paperdrawer_2.location = (0.0, -0.342, 0.64)
ob_drawerhandle_2.location = (0.0, -0.368, 0.64)
ob_scannerbody.location = (0.0, 0.0, 1.03)
ob_scannerlid.location = (-0.04, 0.03, 1.19)
ob_controlpanel.location = (0.42, -0.31, 1.08)
ob_outputtray.location = (0.0, -0.42, 0.84)

# ---- collection membership
col_collection.objects.link(ob_copierbase)
col_collection.objects.link(ob_paperdrawer_0)
col_collection.objects.link(ob_drawerhandle_0)
col_collection.objects.link(ob_paperdrawer_1)
col_collection.objects.link(ob_drawerhandle_1)
col_collection.objects.link(ob_paperdrawer_2)
col_collection.objects.link(ob_drawerhandle_2)
col_collection.objects.link(ob_scannerbody)
col_collection.objects.link(ob_scannerlid)
col_collection.objects.link(ob_controlpanel)
col_collection.objects.link(ob_outputtray)

# ---- scene / render settings (as saved in the file)
scene.frame_start = 1; scene.frame_end = 250; scene.frame_set(1)
scene.render.engine = 'BLENDER_EEVEE_NEXT'
scene.render.bake_bias = 0.0
scene.render.bake_samples = 0
scene.render.compositor_device = 'GPU'
scene.eevee.use_volume_custom_range = False
scene.eevee.fast_gi_thickness_near = 0.1
scene.eevee.fast_gi_thickness_far = 0.0
scene.eevee.ray_tracing_options.screen_trace_thickness = 0.1
bpy.context.view_layer.update()

# ---- added for rendering (the .blend has no active camera and no usable light): camera, sun
cam_auto = bpy.data.cameras.new('AutoCamera')
cam_auto.lens = 50.0
cam_auto.sensor_width = 36.0
cam_auto.clip_end = 1000.0
ob_auto_camera = bpy.data.objects.new('AutoCamera', cam_auto)
scene.collection.objects.link(ob_auto_camera)
ob_auto_camera.location = (1.78084, -2.15701, 2.00467)
ob_auto_camera.rotation_euler = (1.09748, -7.21219e-08, 0.694738)
scene.camera = ob_auto_camera
light_auto_sun = bpy.data.lights.new('AutoSun', 'SUN')
light_auto_sun.energy = 3.0
light_auto_sun.angle = 0.0523599
ob_auto_sun = bpy.data.objects.new('AutoSun', light_auto_sun)
scene.collection.objects.link(ob_auto_sun)
ob_auto_sun.rotation_euler = (0.872665, 0.174533, 0.523599)
bpy.context.view_layer.update()
